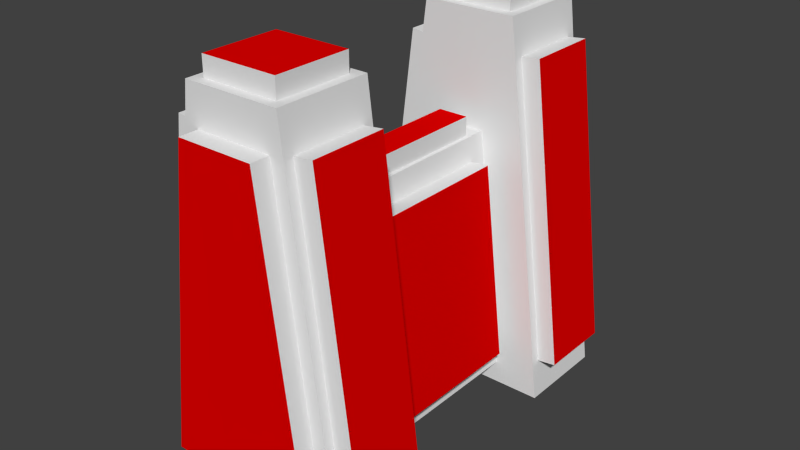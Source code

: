 # Source: Wall.blend  (saved by Blender 2.76.0; exported with 4.5.12 LTS)
import bpy
from mathutils import Matrix  # noqa: F401  (used for matrix-valued properties, if any)

bpy.ops.wm.read_factory_settings(use_empty=True)
scene = bpy.context.scene
scene.name = 'Scene'

# ---- collections
col_collection_1 = bpy.data.collections.new('Collection 1'); scene.collection.children.link(col_collection_1)

# ---- materials (node trees are filled in below, after node groups)
mat_wall = bpy.data.materials.new('Wall')
mat_wall.alpha_threshold = 0.0
mat_wall.use_transparent_shadow = False
mat_wall.roughness = 0.5
mat_wall.line_color = (0.0, 0.0, 0.0, 1.0)
mat_wall_cravings = bpy.data.materials.new('Wall Cravings')
mat_wall_cravings.alpha_threshold = 0.0
mat_wall_cravings.use_transparent_shadow = False
mat_wall_cravings.diffuse_color = (0.8, 0.0, 0.0, 1.0)
mat_wall_cravings.roughness = 0.5

# ---- material node trees

# ---- world
world_world = bpy.data.worlds.new('World'); scene.world = world_world
world_world.color = (0.05088, 0.05088, 0.05088)
world_world.use_sun_shadow = False
world_world.sun_shadow_jitter_overblur = 0.0
world_world.cycles.sampling_method = 'MANUAL'
world_world.cycles.sample_map_resolution = 256

# ---- meshes
me_cube = bpy.data.meshes.new('Cube')
me_cube.from_pydata([(0.5, 1.0, 0.0), (0.5, 0.5, 0.0), (-0.5, 0.5, 0.0), (-0.5, 1.0, 0.0), (0.25, 1.0, 2.0), (0.25, 0.5, 2.0), (-0.25, 0.5, 2.0), (-0.25, 1.0, 2.0), (0.5, -0.5, 0.0), (0.5, -1.0, 0.0), (-0.5, -1.0, 0.0), (-0.5, -0.5, 0.0), (0.25, -0.5, 2.0), (0.25, -1.0, 2.0), (-0.25, -1.0, 2.0), (-0.25, -0.5, 2.0), (0.25, 0.5, 0.1185), (-0.25, 0.5, 0.1185), (0.1, 0.5, 1.4), (-0.1, 0.5, 1.4), (0.25, -0.5, 0.1185), (-0.25, -0.5, 0.1185), (0.1, -0.5, 1.4), (-0.1, -0.5, 1.4), (0.2, 0.95, 2.0), (0.2, 0.55, 2.0), (-0.2, 0.95, 2.0), (-0.2, 0.55, 2.0), (0.2, -0.55, 2.0), (0.2, -0.95, 2.0), (-0.2, -0.55, 2.0), (-0.2, -0.95, 2.0), (0.2, -0.55, 2.1), (0.2, -0.95, 2.1), (-0.2, -0.55, 2.1), (-0.2, -0.95, 2.1), (0.2, 0.95, 2.1), (0.2, 0.55, 2.1), (-0.2, 0.95, 2.1), (-0.2, 0.55, 2.1), (0.475, -0.55, 0.2), (0.475, -0.95, 0.2), (0.275, -0.55, 1.8), (0.275, -0.95, 1.8), (0.5742, -0.55, 0.2124), (0.5742, -0.95, 0.2124), (0.3742, -0.55, 1.812), (0.3742, -0.95, 1.812), (0.475, 0.95, 0.2), (0.475, 0.55, 0.2), (0.275, 0.95, 1.8), (0.275, 0.55, 1.8), (0.5742, 0.95, 0.2124), (0.5742, 0.55, 0.2124), (0.3742, 0.95, 1.812), (0.3742, 0.55, 1.812), (0.235, 0.4, 0.2467), (0.115, 0.4, 1.272), (0.235, -0.4, 0.2467), (0.115, -0.4, 1.272), (0.3343, 0.4, 0.2583), (0.2143, 0.4, 1.283), (0.3343, -0.4, 0.2583), (0.2143, -0.4, 1.283), (0.4, -1.0, 0.2), (-0.4, -1.0, 0.2), (0.2, -1.0, 1.8), (-0.2, -1.0, 1.8), (0.4, -1.1, 0.2), (-0.4, -1.1, 0.2), (0.2, -1.1, 1.8), (-0.2, -1.1, 1.8), (0.4, 1.0, 0.2), (-0.4, 1.0, 0.2), (0.2, 1.0, 1.8), (-0.2, 1.0, 1.8), (0.4, 1.1, 0.2), (-0.4, 1.1, 0.2), (0.2, 1.1, 1.8), (-0.2, 1.1, 1.8), (-0.475, 0.55, 0.2), (-0.475, 0.95, 0.2), (-0.275, 0.55, 1.8), (-0.275, 0.95, 1.8), (-0.5742, 0.55, 0.2124), (-0.5742, 0.95, 0.2124), (-0.3742, 0.55, 1.812), (-0.3742, 0.95, 1.812), (-0.235, 0.4, 0.2467), (-0.115, 0.4, 1.272), (-0.235, -0.4, 0.2467), (-0.115, -0.4, 1.272), (-0.3343, 0.4, 0.2583), (-0.2143, 0.4, 1.283), (-0.3343, -0.4, 0.2583), (-0.2143, -0.4, 1.283), (-0.475, -0.95, 0.2), (-0.475, -0.55, 0.2), (-0.275, -0.95, 1.8), (-0.275, -0.55, 1.8), (-0.5742, -0.95, 0.2124), (-0.5742, -0.55, 0.2124), (-0.3742, -0.95, 1.812), (-0.3742, -0.55, 1.812), (0.08, 0.4, 1.4), (-0.08, 0.4, 1.4), (0.08, -0.4, 1.4), (-0.08, -0.4, 1.4), (0.08, 0.4, 1.5), (-0.08, 0.4, 1.5), (0.08, -0.4, 1.5), (-0.08, -0.4, 1.5)], [], [(0, 1, 2, 3), (7, 6, 27, 26), (0, 4, 50, 48), (12, 8, 20, 22), (2, 6, 82, 80), (4, 0, 72, 74), (8, 9, 10, 11), (14, 13, 29, 31), (12, 13, 43, 42), (13, 14, 67, 66), (15, 11, 97, 99), (8, 11, 21, 20), (2, 1, 16, 17), (15, 12, 22, 23), (5, 6, 19, 18), (11, 15, 23, 21), (6, 2, 17, 19), (1, 5, 18, 16), (18, 16, 17, 19), (19, 23, 107, 105), (20, 16, 56, 58), (21, 23, 91, 90), (20, 21, 17, 16), (27, 25, 37, 39), (30, 31, 35, 34), (13, 12, 28, 29), (4, 7, 26, 24), (15, 14, 31, 30), (12, 15, 30, 28), (6, 5, 25, 27), (5, 4, 24, 25), (32, 34, 35, 33), (28, 30, 34, 32), (31, 29, 33, 35), (29, 28, 32, 33), (36, 38, 39, 37), (25, 24, 36, 37), (26, 27, 39, 38), (24, 26, 38, 36), (42, 43, 47, 46), (13, 9, 41, 43), (8, 12, 42, 40), (9, 8, 40, 41), (44, 46, 47, 45), (40, 42, 46, 44), (43, 41, 45, 47), (41, 40, 44, 45), (50, 51, 55, 54), (1, 0, 48, 49), (4, 5, 51, 50), (5, 1, 49, 51), (52, 54, 55, 53), (48, 50, 54, 52), (51, 49, 53, 55), (49, 48, 52, 53), (57, 59, 63, 61), (22, 20, 58, 59), (18, 22, 59, 57), (16, 18, 57, 56), (63, 62, 60, 61), (56, 57, 61, 60), (58, 56, 60, 62), (59, 58, 62, 63), (67, 65, 69, 71), (14, 10, 65, 67), (9, 13, 66, 64), (10, 9, 64, 65), (68, 70, 71, 69), (65, 64, 68, 69), (66, 67, 71, 70), (64, 66, 70, 68), (72, 73, 77, 76), (7, 4, 74, 75), (3, 7, 75, 73), (0, 3, 73, 72), (78, 76, 77, 79), (75, 74, 78, 79), (74, 72, 76, 78), (73, 75, 79, 77), (83, 81, 85, 87), (6, 7, 83, 82), (7, 3, 81, 83), (3, 2, 80, 81), (84, 86, 87, 85), (81, 80, 84, 85), (82, 83, 87, 86), (80, 82, 86, 84), (90, 91, 95, 94), (23, 19, 89, 91), (19, 17, 88, 89), (17, 21, 90, 88), (94, 95, 93, 92), (91, 89, 93, 95), (89, 88, 92, 93), (88, 90, 94, 92), (98, 99, 103, 102), (11, 10, 96, 97), (10, 14, 98, 96), (14, 15, 99, 98), (100, 102, 103, 101), (96, 98, 102, 100), (99, 97, 101, 103), (97, 96, 100, 101), (106, 104, 108, 110), (23, 22, 106, 107), (22, 18, 104, 106), (18, 19, 105, 104), (111, 110, 108, 109), (104, 105, 109, 108), (105, 107, 111, 109), (107, 106, 110, 111)])
me_cube.polygons.foreach_set('material_index', [0, 0, 0, 0, 0, 0, 0, 0, 0, 0, 0, 0, 0, 0, 0, 0, 0, 0, 0, 0, 0, 0, 0, 0, 0, 0, 0, 0, 0, 0, 0, 1, 0, 0, 0, 1, 0, 0, 0, 0, 0, 0, 0, 1, 0, 0, 0, 0, 0, 0, 0, 1, 0, 0, 0, 0, 0, 0, 0, 1, 0, 0, 0, 0, 0, 0, 0, 1, 0, 0, 0, 0, 0, 0, 0, 1, 0, 0, 0, 0, 0, 0, 0, 1, 0, 0, 0, 0, 0, 0, 0, 1, 0, 0, 0, 0, 0, 0, 0, 1, 0, 0, 0, 0, 0, 0, 0, 1, 0, 0, 0])
me_cube.materials.append(mat_wall)
me_cube.materials.append(mat_wall_cravings)
me_cube.use_remesh_preserve_volume = False
me_cube.use_remesh_preserve_attributes = False
me_cube.use_mirror_vertex_groups = False
me_cube.update()

# ---- objects
ob_wall = bpy.data.objects.new('Wall', me_cube)

# ---- transforms, parenting, visibility, modifiers, constraints
ob_wall.location = (0.0, 0.0, 0.0)
ob_wall.lock_rotations_4d = False
ob_wall.empty_display_type = 'ARROWS'
ob_wall.lineart.crease_threshold = 0.0

# ---- collection membership
col_collection_1.objects.link(ob_wall)

# ---- scene / render settings (as saved in the file)
scene.frame_start = 1; scene.frame_end = 250; scene.frame_set(1)
scene.render.engine = 'BLENDER_EEVEE_NEXT'
scene.render.resolution_percentage = 50
scene.render.dither_intensity = 0.0
scene.cycles.use_denoising = False
scene.cycles.samples = 10
scene.cycles.sampling_pattern = 'TABULATED_SOBOL'
scene.cycles.light_sampling_threshold = 0.0
scene.cycles.use_adaptive_sampling = False
scene.cycles.use_light_tree = False
scene.cycles.blur_glossy = 0.0
scene.cycles.pixel_filter_type = 'GAUSSIAN'
scene.cycles.sample_clamp_indirect = 0.0
scene.view_settings.view_transform = 'Standard'
bpy.context.view_layer.update()

# ---- added for rendering (the .blend has no active camera and no usable light): camera, sun
cam_auto = bpy.data.cameras.new('AutoCamera')
cam_auto.lens = 50.0
cam_auto.sensor_width = 36.0
cam_auto.clip_end = 1000.0
ob_auto_camera = bpy.data.objects.new('AutoCamera', cam_auto)
scene.collection.objects.link(ob_auto_camera)
ob_auto_camera.location = (3.0079, -3.60948, 3.45632)
ob_auto_camera.rotation_euler = (1.09748, -7.21219e-08, 0.694738)
scene.camera = ob_auto_camera
light_auto_sun = bpy.data.lights.new('AutoSun', 'SUN')
light_auto_sun.energy = 3.0
light_auto_sun.angle = 0.0523599
ob_auto_sun = bpy.data.objects.new('AutoSun', light_auto_sun)
scene.collection.objects.link(ob_auto_sun)
ob_auto_sun.rotation_euler = (0.872665, 0.174533, 0.523599)
bpy.context.view_layer.update()
